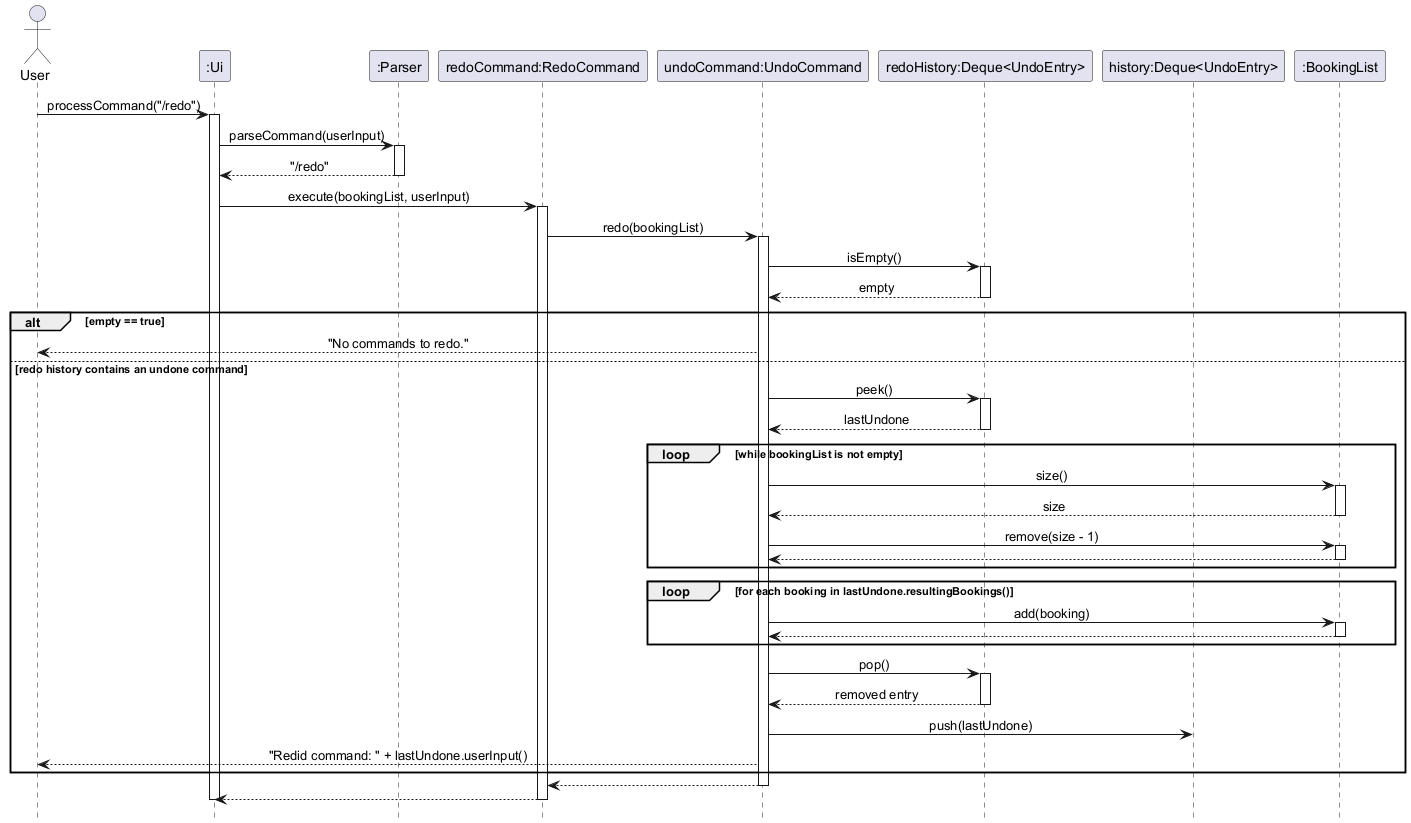

The diagram above was rendered by PlantUML. Its source (embedded in the PNG):
@startuml
' @author Maxkedd
skinparam sequenceMessageAlign center
hide footbox

actor User
participant ":Ui" as UI
participant ":Parser" as Parser
participant "redoCommand:RedoCommand" as Redo
participant "undoCommand:UndoCommand" as Undo
participant "redoHistory:Deque<UndoEntry>" as RedoHistory
participant "history:Deque<UndoEntry>" as History
participant ":BookingList" as Bookings

User -> UI: processCommand("/redo")
activate UI
UI -> Parser: parseCommand(userInput)
activate Parser
Parser --> UI: "/redo"
deactivate Parser

UI -> Redo: execute(bookingList, userInput)
activate Redo
Redo -> Undo: redo(bookingList)
activate Undo
Undo -> RedoHistory: isEmpty()
activate RedoHistory
RedoHistory --> Undo: empty
deactivate RedoHistory

alt empty == true
    Undo --> User: "No commands to redo."
else redo history contains an undone command
    Undo -> RedoHistory: peek()
    activate RedoHistory
    RedoHistory --> Undo: lastUndone
    deactivate RedoHistory

    loop while bookingList is not empty
        Undo -> Bookings: size()
        activate Bookings
        Bookings --> Undo: size
        deactivate Bookings
        Undo -> Bookings: remove(size - 1)
        activate Bookings
        Bookings --> Undo
        deactivate Bookings
    end

    loop for each booking in lastUndone.resultingBookings()
        Undo -> Bookings: add(booking)
        activate Bookings
        Bookings --> Undo
        deactivate Bookings
    end

    Undo -> RedoHistory: pop()
    activate RedoHistory
    RedoHistory --> Undo: removed entry
    deactivate RedoHistory

    Undo -> History: push(lastUndone)

    Undo --> User: "Redid command: " + lastUndone.userInput()
end

Undo --> Redo
deactivate Undo
Redo --> UI
deactivate Redo
deactivate UI

@enduml